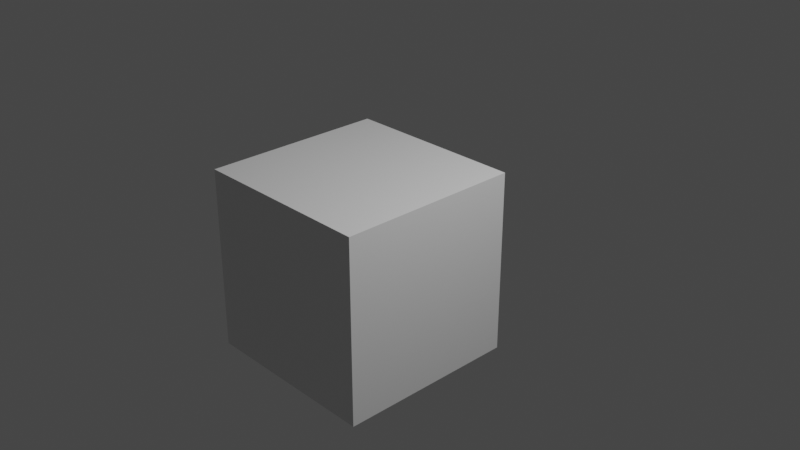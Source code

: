 # Source: cube.blend  (saved by Blender 2.93.9; exported with 4.5.12 LTS)
import bpy
from mathutils import Matrix  # noqa: F401  (used for matrix-valued properties, if any)

bpy.ops.wm.read_factory_settings(use_empty=True)
scene = bpy.context.scene
scene.name = 'Scene'

# ---- collections
col_collection_1 = bpy.data.collections.new('Collection 1'); scene.collection.children.link(col_collection_1)

# ---- materials (node trees are filled in below, after node groups)
mat_material = bpy.data.materials.new('Material')
mat_material.alpha_threshold = 0.0
mat_material.use_transparent_shadow = False
mat_material.line_color = (0.0, 0.0, 0.0, 1.0)

# ---- material node trees
mat_material.use_nodes = True; mat_material.node_tree.nodes.clear()
_N = mat_material.node_tree.nodes; _L = mat_material.node_tree.links
n0 = _N.new('ShaderNodeOutputMaterial'); n0.name = 'Material Output'; n0.location = (300, 300)
n1 = _N.new('ShaderNodeBsdfPrincipled'); n1.name = 'Principled BSDF'; n1.location = (10, 300)
n1.distribution = 'GGX'
n1.subsurface_method = 'BURLEY'
n1.inputs[2].default_value = 0.4
n1.inputs[3].default_value = 1.45
n1.inputs[27].default_value = (0.0, 0.0, 0.0, 1.0)
n1.inputs[28].default_value = 1.0
_L.new(n1.outputs[0], n0.inputs[0])
n0.is_active_output = True

# ---- world
world_world = bpy.data.worlds.new('World'); scene.world = world_world
world_world.color = (0.05088, 0.05088, 0.05088)
world_world.use_sun_shadow = False
world_world.sun_shadow_jitter_overblur = 0.0

# ---- cameras
cam_camera = bpy.data.cameras.new('Camera')
cam_camera.clip_end = 100.0
cam_camera.ortho_scale = 7.314

# ---- lights
light_light = bpy.data.lights.new('Light', 'POINT')
light_light.transmission_factor = 0.0
light_light.energy = 1000.0
light_light.shadow_soft_size = 0.1
light_light.shadow_maximum_resolution = 0.006
light_light.use_absolute_resolution = True

# ---- meshes
me_cube = bpy.data.meshes.new('Cube')
me_cube.from_pydata([(1.0, 1.0, 1.0), (1.0, 1.0, -1.0), (1.0, -1.0, 1.0), (1.0, -1.0, -1.0), (-1.0, 1.0, 1.0), (-1.0, 1.0, -1.0), (-1.0, -1.0, 1.0), (-1.0, -1.0, -1.0)], [], [(0, 4, 6, 2), (3, 2, 6, 7), (7, 6, 4, 5), (5, 1, 3, 7), (1, 0, 2, 3), (5, 4, 0, 1)])
_uv = me_cube.uv_layers.new(name='UVMap')
_uv.uv.foreach_set('vector', [0.625, 0.5, 0.875, 0.5, 0.875, 0.75, 0.625, 0.75, 0.375, 0.75, 0.625, 0.75, 0.625, 1.0, 0.375, 1.0, 0.375, 0.0, 0.625, 0.0, 0.625, 0.25, 0.375, 0.25, 0.125, 0.5, 0.375, 0.5, 0.375, 0.75, 0.125, 0.75, 0.375, 0.5, 0.625, 0.5, 0.625, 0.75, 0.375, 0.75, 0.375, 0.25, 0.625, 0.25, 0.625, 0.5, 0.375, 0.5])
me_cube.materials.append(mat_material)
me_cube.use_remesh_preserve_volume = False
me_cube.use_remesh_preserve_attributes = False
me_cube.use_mirror_vertex_groups = False
me_cube.update()

# ---- objects
ob_cube = bpy.data.objects.new('Cube', me_cube)
ob_light = bpy.data.objects.new('Light', light_light)
ob_camera = bpy.data.objects.new('Camera', cam_camera)

# ---- transforms, parenting, visibility, modifiers, constraints
ob_cube.location = (0.0, 0.0, 0.0)
ob_cube.lock_rotations_4d = False
ob_cube.empty_display_type = 'ARROWS'
ob_cube.lineart.crease_threshold = 0.0
ob_light.location = (4.076, 1.005, 5.904)
ob_light.rotation_euler = (0.6503, 0.05522, 1.866)
ob_light.lock_rotations_4d = False
ob_light.empty_display_type = 'ARROWS'
ob_light.color = (0.0, 0.0, 0.0, 0.0)
ob_light.lineart.crease_threshold = 0.0
ob_camera.location = (7.481, -6.508, 5.344)
ob_camera.rotation_euler = (1.109, 0.0, 0.8149)
ob_camera.lock_rotations_4d = False
ob_camera.empty_display_type = 'ARROWS'
ob_camera.color = (0.0, 0.0, 0.0, 0.0)
ob_camera.display_type = 'WIRE'
ob_camera.lineart.crease_threshold = 0.0

# ---- collection membership
col_collection_1.objects.link(ob_cube)
col_collection_1.objects.link(ob_light)
col_collection_1.objects.link(ob_camera)

# ---- scene / render settings (as saved in the file)
scene.camera = ob_camera
scene.frame_start = 1; scene.frame_end = 250; scene.frame_set(1)
scene.render.engine = 'BLENDER_EEVEE_NEXT'
scene.cycles.use_denoising = False
scene.cycles.samples = 128
scene.cycles.sampling_pattern = 'TABULATED_SOBOL'
scene.cycles.use_adaptive_sampling = False
scene.cycles.use_light_tree = False
scene.view_settings.view_transform = 'Filmic'
bpy.context.view_layer.update()
